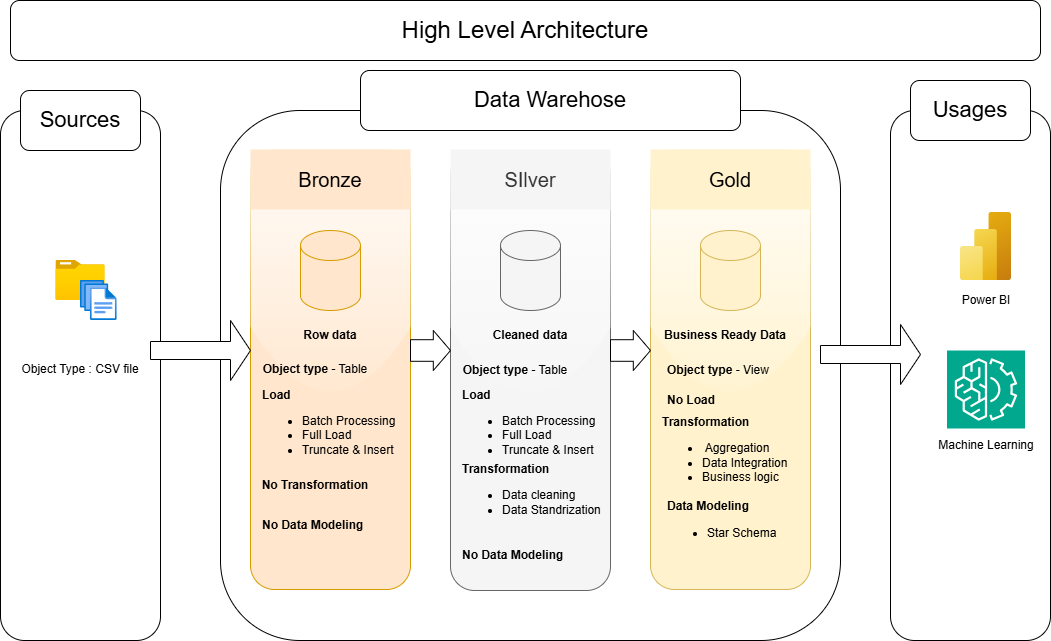

The diagram above was exported from draw.io. Its source (the exported page's mxGraphModel, read from the mxfile embedded in the PNG):
<mxGraphModel dx="1471" dy="894" grid="1" gridSize="10" guides="1" tooltips="1" connect="1" arrows="1" fold="1" page="1" pageScale="1" pageWidth="1169" pageHeight="827" math="0" shadow="0">
  <root>
    <mxCell id="0" />
    <mxCell id="1" parent="0" />
    <mxCell id="K0sKmvArriyq2tYoYDbl-1" parent="1" style="rounded=1;whiteSpace=wrap;html=1;" value="&lt;div&gt;&lt;br&gt;&lt;/div&gt;&lt;div&gt;&lt;br&gt;&lt;/div&gt;" vertex="1">
      <mxGeometry height="530" width="160" x="70" y="140" as="geometry" />
    </mxCell>
    <mxCell id="K0sKmvArriyq2tYoYDbl-2" parent="1" style="image;aspect=fixed;html=1;points=[];align=center;fontSize=12;image=img/lib/azure2/general/Folder_Blank.svg;" value="" vertex="1">
      <mxGeometry height="40" width="49.29" x="125.36" y="290" as="geometry" />
    </mxCell>
    <mxCell id="K0sKmvArriyq2tYoYDbl-4" parent="1" style="image;aspect=fixed;html=1;points=[];align=center;fontSize=12;image=img/lib/azure2/general/Files.svg;" value="" vertex="1">
      <mxGeometry height="40" width="36.57" x="150" y="310" as="geometry" />
    </mxCell>
    <mxCell id="K0sKmvArriyq2tYoYDbl-5" parent="1" style="rounded=1;whiteSpace=wrap;html=1;glass=0;" value="&lt;font style=&quot;font-size: 24px;&quot;&gt;High Level Architecture&lt;/font&gt;" vertex="1">
      <mxGeometry height="60" width="1030" x="80" y="30" as="geometry" />
    </mxCell>
    <mxCell id="K0sKmvArriyq2tYoYDbl-8" parent="1" style="text;html=1;whiteSpace=wrap;strokeColor=none;fillColor=none;align=center;verticalAlign=middle;rounded=0;" value="Object Type : CSV file" vertex="1">
      <mxGeometry height="30" width="120" x="90" y="384" as="geometry" />
    </mxCell>
    <mxCell id="K0sKmvArriyq2tYoYDbl-9" parent="1" style="rounded=1;whiteSpace=wrap;html=1;fontSize=22;" value="Sources" vertex="1">
      <mxGeometry height="60" width="120" x="90" y="120" as="geometry" />
    </mxCell>
    <mxCell id="K0sKmvArriyq2tYoYDbl-10" parent="1" style="rounded=1;whiteSpace=wrap;html=1;" value="&lt;div&gt;&lt;br&gt;&lt;/div&gt;&lt;div&gt;&lt;br&gt;&lt;/div&gt;" vertex="1">
      <mxGeometry height="530" width="620" x="290" y="140" as="geometry" />
    </mxCell>
    <mxCell id="K0sKmvArriyq2tYoYDbl-11" parent="1" style="rounded=1;whiteSpace=wrap;html=1;fillColor=#ffe6cc;strokeColor=#d79b00;glass=1;" value="&lt;div&gt;&lt;br&gt;&lt;/div&gt;&lt;div&gt;&lt;br&gt;&lt;/div&gt;" vertex="1">
      <mxGeometry height="440" width="160" x="320" y="179" as="geometry" />
    </mxCell>
    <mxCell id="K0sKmvArriyq2tYoYDbl-12" parent="1" style="rounded=1;whiteSpace=wrap;html=1;fillColor=#f5f5f5;fontColor=#333333;strokeColor=#666666;glass=1;" value="&lt;div&gt;&lt;br&gt;&lt;/div&gt;&lt;div&gt;&lt;br&gt;&lt;/div&gt;" vertex="1">
      <mxGeometry height="440" width="160" x="520" y="180" as="geometry" />
    </mxCell>
    <mxCell id="K0sKmvArriyq2tYoYDbl-13" parent="1" style="rounded=1;whiteSpace=wrap;html=1;fillColor=#fff2cc;strokeColor=#d6b656;glass=1;" value="&lt;div&gt;&lt;br&gt;&lt;/div&gt;&lt;div&gt;&lt;br&gt;&lt;/div&gt;" vertex="1">
      <mxGeometry height="440" width="160" x="720" y="179" as="geometry" />
    </mxCell>
    <mxCell id="K0sKmvArriyq2tYoYDbl-14" parent="1" style="rounded=0;whiteSpace=wrap;html=1;fontSize=13;fillColor=#ffe6cc;strokeColor=none;glass=0;" value="&lt;font style=&quot;font-size: 20px;&quot;&gt;Bronze&lt;/font&gt;" vertex="1">
      <mxGeometry height="60" width="160" x="320" y="179" as="geometry" />
    </mxCell>
    <mxCell id="K0sKmvArriyq2tYoYDbl-15" parent="1" style="rounded=0;whiteSpace=wrap;html=1;fillColor=#f5f5f5;fontColor=#333333;strokeColor=none;glass=0;" value="&lt;font style=&quot;font-size: 20px;&quot;&gt;SIlver&lt;/font&gt;" vertex="1">
      <mxGeometry height="60" width="160" x="520" y="179" as="geometry" />
    </mxCell>
    <mxCell id="K0sKmvArriyq2tYoYDbl-16" parent="1" style="rounded=0;whiteSpace=wrap;html=1;fontFamily=Helvetica;fontSize=20;fontStyle=0;align=center;verticalAlign=middle;fillColor=#fff2cc;strokeColor=none;glass=0;" value="Gold" vertex="1">
      <mxGeometry height="60" width="160" x="720" y="179" as="geometry" />
    </mxCell>
    <mxCell id="K0sKmvArriyq2tYoYDbl-17" parent="1" style="shape=cylinder3;whiteSpace=wrap;html=1;boundedLbl=1;backgroundOutline=1;size=15;fillColor=#ffe6cc;strokeColor=#d79b00;" value="" vertex="1">
      <mxGeometry height="80" width="60" x="370" y="260" as="geometry" />
    </mxCell>
    <mxCell id="K0sKmvArriyq2tYoYDbl-18" parent="1" style="shape=cylinder3;whiteSpace=wrap;html=1;boundedLbl=1;backgroundOutline=1;size=15;fillColor=#f5f5f5;fontColor=#333333;strokeColor=#666666;" value="" vertex="1">
      <mxGeometry height="80" width="60" x="570" y="260" as="geometry" />
    </mxCell>
    <mxCell id="K0sKmvArriyq2tYoYDbl-19" parent="1" style="shape=cylinder3;whiteSpace=wrap;html=1;boundedLbl=1;backgroundOutline=1;size=15;fillColor=#fff2cc;strokeColor=#d6b656;" value="" vertex="1">
      <mxGeometry height="80" width="60" x="770" y="260" as="geometry" />
    </mxCell>
    <mxCell id="K0sKmvArriyq2tYoYDbl-20" parent="1" style="text;html=1;whiteSpace=wrap;strokeColor=none;fillColor=none;align=center;verticalAlign=middle;rounded=0;" value="&lt;b&gt;Row data&lt;/b&gt;" vertex="1">
      <mxGeometry height="30" width="120" x="340" y="350" as="geometry" />
    </mxCell>
    <mxCell id="K0sKmvArriyq2tYoYDbl-21" parent="1" style="text;html=1;whiteSpace=wrap;strokeColor=none;fillColor=none;align=center;verticalAlign=middle;rounded=0;fontStyle=1" value="Cleaned data" vertex="1">
      <mxGeometry height="30" width="120" x="540" y="350" as="geometry" />
    </mxCell>
    <mxCell id="K0sKmvArriyq2tYoYDbl-22" parent="1" style="text;html=1;whiteSpace=wrap;strokeColor=none;fillColor=none;align=center;verticalAlign=middle;rounded=0;fontStyle=1" value="Business Ready Data" vertex="1">
      <mxGeometry height="30" width="130" x="730" y="350" as="geometry" />
    </mxCell>
    <mxCell id="K0sKmvArriyq2tYoYDbl-23" parent="1" style="text;html=1;whiteSpace=wrap;strokeColor=none;fillColor=none;align=center;verticalAlign=middle;rounded=0;" value="&lt;b&gt;Object type&lt;/b&gt; - Table" vertex="1">
      <mxGeometry height="30" width="130" x="320" y="384" as="geometry" />
    </mxCell>
    <mxCell id="K0sKmvArriyq2tYoYDbl-24" parent="1" style="text;html=1;whiteSpace=wrap;strokeColor=none;fillColor=none;align=center;verticalAlign=middle;rounded=0;" value="&lt;b&gt;Object type&lt;/b&gt; - Table" vertex="1">
      <mxGeometry height="30" width="130" x="520" y="385" as="geometry" />
    </mxCell>
    <mxCell id="K0sKmvArriyq2tYoYDbl-25" parent="1" style="text;html=1;whiteSpace=wrap;strokeColor=none;fillColor=none;align=left;verticalAlign=middle;rounded=0;" value="&lt;b&gt;Object type&lt;/b&gt; - View" vertex="1">
      <mxGeometry height="30" width="130" x="735" y="385" as="geometry" />
    </mxCell>
    <mxCell id="K0sKmvArriyq2tYoYDbl-26" parent="1" style="text;html=1;whiteSpace=wrap;strokeColor=none;fillColor=none;align=left;verticalAlign=middle;rounded=0;" value="&lt;b&gt;Load&lt;/b&gt;&lt;div&gt;&lt;ul&gt;&lt;li&gt;Batch Processing&lt;/li&gt;&lt;li&gt;Full Load&lt;/li&gt;&lt;li&gt;Truncate &amp;amp; Insert&lt;/li&gt;&lt;/ul&gt;&lt;/div&gt;&lt;div&gt;&lt;br&gt;&lt;/div&gt;" vertex="1">
      <mxGeometry height="30" width="140" x="330" y="450" as="geometry" />
    </mxCell>
    <mxCell id="K0sKmvArriyq2tYoYDbl-27" parent="1" style="shape=singleArrow;whiteSpace=wrap;html=1;" value="" vertex="1">
      <mxGeometry height="60" width="100" x="220" y="350" as="geometry" />
    </mxCell>
    <mxCell id="K0sKmvArriyq2tYoYDbl-28" parent="1" style="shape=singleArrow;whiteSpace=wrap;html=1;arrowWidth=0.5399978637695313;arrowSize=0.43000030517578125;" value="" vertex="1">
      <mxGeometry height="40" width="40" x="480" y="360" as="geometry" />
    </mxCell>
    <mxCell id="K0sKmvArriyq2tYoYDbl-29" parent="1" style="shape=singleArrow;whiteSpace=wrap;html=1;arrowWidth=0.5399978637695313;arrowSize=0.43000030517578125;" value="" vertex="1">
      <mxGeometry height="40" width="40" x="680" y="360" as="geometry" />
    </mxCell>
    <mxCell id="K0sKmvArriyq2tYoYDbl-30" parent="1" style="text;html=1;whiteSpace=wrap;strokeColor=none;fillColor=none;align=left;verticalAlign=middle;rounded=0;" value="&lt;b&gt;Load&lt;/b&gt;&lt;div&gt;&lt;ul&gt;&lt;li&gt;Batch Processing&lt;/li&gt;&lt;li&gt;Full Load&lt;/li&gt;&lt;li&gt;Truncate &amp;amp; Insert&lt;/li&gt;&lt;/ul&gt;&lt;/div&gt;&lt;div&gt;&lt;br&gt;&lt;/div&gt;" vertex="1">
      <mxGeometry height="30" width="140" x="530" y="450" as="geometry" />
    </mxCell>
    <mxCell id="K0sKmvArriyq2tYoYDbl-31" parent="1" style="text;html=1;whiteSpace=wrap;strokeColor=none;fillColor=none;align=center;verticalAlign=middle;rounded=0;" value="&lt;b&gt;No Transformation&lt;/b&gt;" vertex="1">
      <mxGeometry height="30" width="130" x="320" y="500" as="geometry" />
    </mxCell>
    <mxCell id="K0sKmvArriyq2tYoYDbl-32" parent="1" style="text;html=1;whiteSpace=wrap;strokeColor=none;fillColor=none;align=left;verticalAlign=middle;rounded=0;" value="&lt;b&gt;No Data Modeling&lt;/b&gt;" vertex="1">
      <mxGeometry height="30" width="130" x="330" y="540" as="geometry" />
    </mxCell>
    <mxCell id="K0sKmvArriyq2tYoYDbl-33" parent="1" style="text;html=1;whiteSpace=wrap;strokeColor=none;fillColor=none;align=left;verticalAlign=middle;rounded=0;" value="&lt;b&gt;Transformation&lt;/b&gt;&lt;div&gt;&lt;ul&gt;&lt;li&gt;Data cleaning&lt;/li&gt;&lt;li&gt;Data Standrization&lt;/li&gt;&lt;/ul&gt;&lt;/div&gt;" vertex="1">
      <mxGeometry height="30" width="150" x="530" y="510" as="geometry" />
    </mxCell>
    <mxCell id="K0sKmvArriyq2tYoYDbl-35" parent="1" style="text;html=1;whiteSpace=wrap;strokeColor=none;fillColor=none;align=left;verticalAlign=middle;rounded=0;" value="&lt;b&gt;No Data Modeling&lt;/b&gt;" vertex="1">
      <mxGeometry height="30" width="130" x="530" y="570" as="geometry" />
    </mxCell>
    <mxCell id="K0sKmvArriyq2tYoYDbl-36" parent="1" style="text;html=1;whiteSpace=wrap;strokeColor=none;fillColor=none;align=left;verticalAlign=middle;rounded=0;" value="&lt;b&gt;No Load&lt;/b&gt;" vertex="1">
      <mxGeometry height="30" width="60" x="735" y="415" as="geometry" />
    </mxCell>
    <mxCell id="K0sKmvArriyq2tYoYDbl-37" parent="1" style="text;html=1;whiteSpace=wrap;strokeColor=none;fillColor=none;align=left;verticalAlign=middle;rounded=0;" value="&lt;b&gt;Transformation&lt;/b&gt;&lt;div&gt;&lt;ul&gt;&lt;li&gt;&amp;nbsp;Aggregation&lt;/li&gt;&lt;li&gt;Data Integration&lt;/li&gt;&lt;li&gt;Business logic&lt;/li&gt;&lt;/ul&gt;&lt;/div&gt;" vertex="1">
      <mxGeometry height="30" width="150" x="730" y="470" as="geometry" />
    </mxCell>
    <mxCell id="K0sKmvArriyq2tYoYDbl-38" parent="1" style="text;html=1;whiteSpace=wrap;strokeColor=none;fillColor=none;align=left;verticalAlign=middle;rounded=0;" value="&lt;b&gt;Data Modeling&lt;/b&gt;&lt;div&gt;&lt;ul&gt;&lt;li&gt;Star Schema&lt;/li&gt;&lt;/ul&gt;&lt;/div&gt;" vertex="1">
      <mxGeometry height="30" width="130" x="735" y="540" as="geometry" />
    </mxCell>
    <mxCell id="K0sKmvArriyq2tYoYDbl-39" parent="1" style="rounded=1;whiteSpace=wrap;html=1;" value="&lt;div&gt;&lt;br&gt;&lt;/div&gt;&lt;div&gt;&lt;br&gt;&lt;/div&gt;" vertex="1">
      <mxGeometry height="530" width="160" x="960" y="140" as="geometry" />
    </mxCell>
    <mxCell id="K0sKmvArriyq2tYoYDbl-40" parent="1" style="shape=singleArrow;whiteSpace=wrap;html=1;" value="" vertex="1">
      <mxGeometry height="60" width="100" x="890" y="354" as="geometry" />
    </mxCell>
    <mxCell id="K0sKmvArriyq2tYoYDbl-42" parent="1" style="image;aspect=fixed;html=1;points=[];align=center;fontSize=12;image=img/lib/azure2/analytics/Power_BI_Embedded.svg;" value="" vertex="1">
      <mxGeometry height="68" width="51" x="1030" y="242" as="geometry" />
    </mxCell>
    <mxCell id="K0sKmvArriyq2tYoYDbl-43" parent="1" style="sketch=0;points=[[0,0,0],[0.25,0,0],[0.5,0,0],[0.75,0,0],[1,0,0],[0,1,0],[0.25,1,0],[0.5,1,0],[0.75,1,0],[1,1,0],[0,0.25,0],[0,0.5,0],[0,0.75,0],[1,0.25,0],[1,0.5,0],[1,0.75,0]];outlineConnect=0;fontColor=#232F3E;fillColor=#01A88D;strokeColor=#ffffff;dashed=0;verticalLabelPosition=bottom;verticalAlign=top;align=center;html=1;fontSize=12;fontStyle=0;aspect=fixed;shape=mxgraph.aws4.resourceIcon;resIcon=mxgraph.aws4.machine_learning;" value="" vertex="1">
      <mxGeometry height="78" width="78" x="1016.5" y="380" as="geometry" />
    </mxCell>
    <mxCell id="K0sKmvArriyq2tYoYDbl-44" parent="1" style="text;html=1;whiteSpace=wrap;strokeColor=none;fillColor=none;align=center;verticalAlign=middle;rounded=0;" value="Power BI" vertex="1">
      <mxGeometry height="30" width="60" x="1025.5" y="315" as="geometry" />
    </mxCell>
    <mxCell id="K0sKmvArriyq2tYoYDbl-45" parent="1" style="text;html=1;whiteSpace=wrap;strokeColor=none;fillColor=none;align=center;verticalAlign=middle;rounded=0;" value="Machine Learning" vertex="1">
      <mxGeometry height="30" width="105.5" x="1002.75" y="460" as="geometry" />
    </mxCell>
    <mxCell id="K0sKmvArriyq2tYoYDbl-46" parent="1" style="rounded=1;whiteSpace=wrap;html=1;fontSize=22;" value="Usages" vertex="1">
      <mxGeometry height="60" width="120" x="980" y="110" as="geometry" />
    </mxCell>
    <mxCell id="K0sKmvArriyq2tYoYDbl-47" parent="1" style="rounded=1;whiteSpace=wrap;html=1;fontSize=22;" value="Data Warehose" vertex="1">
      <mxGeometry height="60" width="380" x="430" y="100" as="geometry" />
    </mxCell>
  </root>
</mxGraphModel>